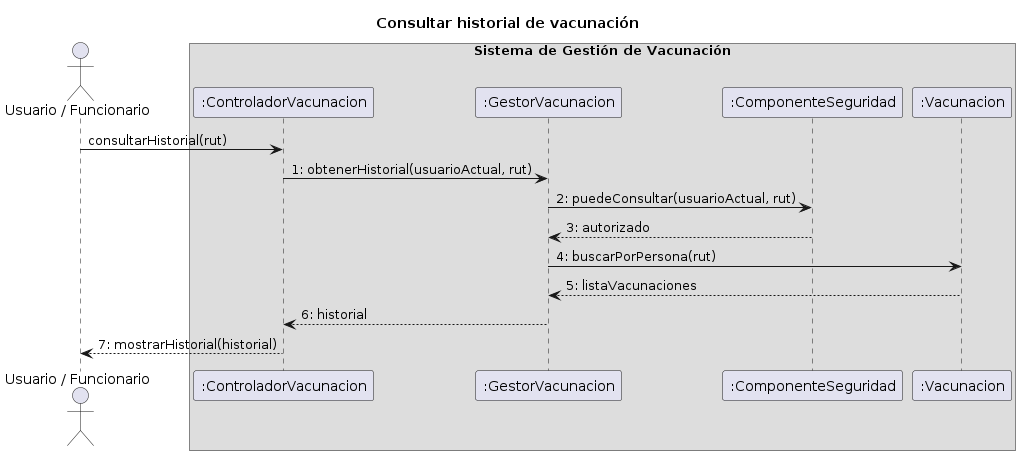

The diagram above was rendered by PlantUML. Its source (embedded in the PNG):
@startuml
title Consultar historial de vacunación


actor "Usuario / Funcionario" as Actor


box "Sistema de Gestión de Vacunación"
    participant ":ControladorVacunacion" as Ctrl
    participant ":GestorVacunacion" as Gestor
    participant ":ComponenteSeguridad" as Seg
    participant ":Vacunacion" as Vac
end box


Actor -> Ctrl : consultarHistorial(rut)


Ctrl -> Gestor : 1: obtenerHistorial(usuarioActual, rut)


Gestor -> Seg : 2: puedeConsultar(usuarioActual, rut)


Seg --> Gestor : 3: autorizado


Gestor -> Vac : 4: buscarPorPersona(rut)


Vac --> Gestor : 5: listaVacunaciones


Gestor --> Ctrl : 6: historial


Ctrl --> Actor : 7: mostrarHistorial(historial)
@enduml